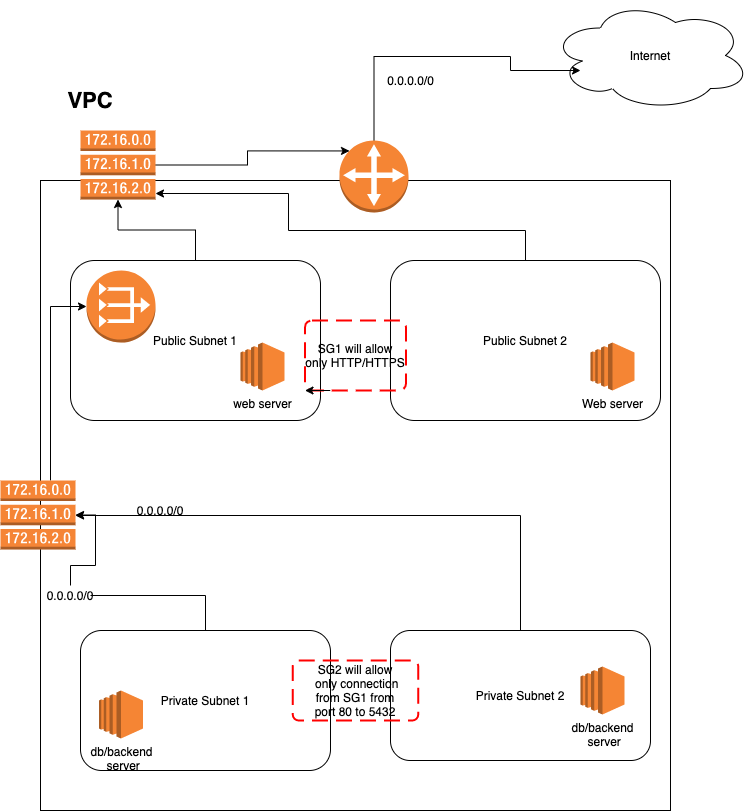

The diagram above was exported from draw.io. Its source (the exported page's mxGraphModel, read from the mxfile embedded in the PNG):
<mxGraphModel dx="1298" dy="1978" grid="1" gridSize="10" guides="1" tooltips="1" connect="1" arrows="1" fold="1" page="1" pageScale="1" pageWidth="827" pageHeight="1169" math="0" shadow="0">
  <root>
    <mxCell id="0" />
    <mxCell id="1" parent="0" />
    <mxCell id="K0vbT6KWS-pmB1taS8bp-1" value="" style="whiteSpace=wrap;html=1;aspect=fixed;" vertex="1" parent="1">
      <mxGeometry x="80" y="160" width="630" height="630" as="geometry" />
    </mxCell>
    <mxCell id="K0vbT6KWS-pmB1taS8bp-2" value="&lt;font style=&quot;font-size: 22px&quot;&gt;&lt;b&gt;VPC&lt;/b&gt;&lt;/font&gt;" style="text;html=1;strokeColor=none;fillColor=none;align=center;verticalAlign=middle;whiteSpace=wrap;rounded=0;" vertex="1" parent="1">
      <mxGeometry x="110" y="70" width="40" height="20" as="geometry" />
    </mxCell>
    <mxCell id="K0vbT6KWS-pmB1taS8bp-24" style="edgeStyle=orthogonalEdgeStyle;rounded=0;orthogonalLoop=1;jettySize=auto;html=1;entryX=1;entryY=0.5;entryDx=0;entryDy=0;entryPerimeter=0;startArrow=none;" edge="1" parent="1" source="K0vbT6KWS-pmB1taS8bp-28" target="K0vbT6KWS-pmB1taS8bp-23">
      <mxGeometry relative="1" as="geometry" />
    </mxCell>
    <mxCell id="K0vbT6KWS-pmB1taS8bp-4" value="Private Subnet 1" style="rounded=1;whiteSpace=wrap;html=1;" vertex="1" parent="1">
      <mxGeometry x="120" y="610" width="250" height="140" as="geometry" />
    </mxCell>
    <mxCell id="K0vbT6KWS-pmB1taS8bp-17" style="edgeStyle=orthogonalEdgeStyle;rounded=0;orthogonalLoop=1;jettySize=auto;html=1;entryX=0.5;entryY=1;entryDx=0;entryDy=0;entryPerimeter=0;" edge="1" parent="1" source="K0vbT6KWS-pmB1taS8bp-5" target="K0vbT6KWS-pmB1taS8bp-16">
      <mxGeometry relative="1" as="geometry" />
    </mxCell>
    <mxCell id="K0vbT6KWS-pmB1taS8bp-5" value="Public Subnet 1" style="rounded=1;whiteSpace=wrap;html=1;" vertex="1" parent="1">
      <mxGeometry x="110" y="240" width="250" height="160" as="geometry" />
    </mxCell>
    <mxCell id="K0vbT6KWS-pmB1taS8bp-25" style="edgeStyle=orthogonalEdgeStyle;rounded=0;orthogonalLoop=1;jettySize=auto;html=1;" edge="1" parent="1" source="K0vbT6KWS-pmB1taS8bp-6" target="K0vbT6KWS-pmB1taS8bp-23">
      <mxGeometry relative="1" as="geometry">
        <mxPoint x="130" y="490" as="targetPoint" />
        <Array as="points">
          <mxPoint x="560" y="495" />
        </Array>
      </mxGeometry>
    </mxCell>
    <mxCell id="K0vbT6KWS-pmB1taS8bp-6" value="Private Subnet 2" style="rounded=1;whiteSpace=wrap;html=1;" vertex="1" parent="1">
      <mxGeometry x="430" y="610" width="260" height="130" as="geometry" />
    </mxCell>
    <mxCell id="K0vbT6KWS-pmB1taS8bp-18" style="edgeStyle=orthogonalEdgeStyle;rounded=0;orthogonalLoop=1;jettySize=auto;html=1;entryX=1;entryY=0.913;entryDx=0;entryDy=0;entryPerimeter=0;" edge="1" parent="1" source="K0vbT6KWS-pmB1taS8bp-7" target="K0vbT6KWS-pmB1taS8bp-16">
      <mxGeometry relative="1" as="geometry">
        <Array as="points">
          <mxPoint x="565" y="210" />
          <mxPoint x="328" y="210" />
          <mxPoint x="328" y="173" />
        </Array>
      </mxGeometry>
    </mxCell>
    <mxCell id="K0vbT6KWS-pmB1taS8bp-7" value="Public Subnet 2" style="rounded=1;whiteSpace=wrap;html=1;" vertex="1" parent="1">
      <mxGeometry x="430" y="240" width="270" height="160" as="geometry" />
    </mxCell>
    <mxCell id="K0vbT6KWS-pmB1taS8bp-8" value="Internet" style="ellipse;shape=cloud;whiteSpace=wrap;html=1;" vertex="1" parent="1">
      <mxGeometry x="590" y="-20" width="200" height="110" as="geometry" />
    </mxCell>
    <mxCell id="K0vbT6KWS-pmB1taS8bp-13" style="edgeStyle=orthogonalEdgeStyle;rounded=0;orthogonalLoop=1;jettySize=auto;html=1;" edge="1" parent="1" source="K0vbT6KWS-pmB1taS8bp-12">
      <mxGeometry relative="1" as="geometry">
        <mxPoint x="620" y="50" as="targetPoint" />
        <Array as="points">
          <mxPoint x="414" y="36" />
          <mxPoint x="550" y="36" />
          <mxPoint x="550" y="50" />
        </Array>
      </mxGeometry>
    </mxCell>
    <mxCell id="K0vbT6KWS-pmB1taS8bp-12" value="" style="outlineConnect=0;dashed=0;verticalLabelPosition=bottom;verticalAlign=top;align=center;html=1;shape=mxgraph.aws3.customer_gateway;fillColor=#F58534;gradientColor=none;" vertex="1" parent="1">
      <mxGeometry x="379" y="120" width="69" height="72" as="geometry" />
    </mxCell>
    <mxCell id="K0vbT6KWS-pmB1taS8bp-14" value="0.0.0.0/0" style="text;html=1;align=center;verticalAlign=middle;resizable=0;points=[];autosize=1;strokeColor=none;fillColor=none;" vertex="1" parent="1">
      <mxGeometry x="420" y="50" width="60" height="20" as="geometry" />
    </mxCell>
    <mxCell id="K0vbT6KWS-pmB1taS8bp-20" style="edgeStyle=orthogonalEdgeStyle;rounded=0;orthogonalLoop=1;jettySize=auto;html=1;entryX=0.145;entryY=0.145;entryDx=0;entryDy=0;entryPerimeter=0;" edge="1" parent="1" source="K0vbT6KWS-pmB1taS8bp-16" target="K0vbT6KWS-pmB1taS8bp-12">
      <mxGeometry relative="1" as="geometry" />
    </mxCell>
    <mxCell id="K0vbT6KWS-pmB1taS8bp-16" value="" style="outlineConnect=0;dashed=0;verticalLabelPosition=bottom;verticalAlign=top;align=center;html=1;shape=mxgraph.aws3.route_table;fillColor=#F58536;gradientColor=none;" vertex="1" parent="1">
      <mxGeometry x="120" y="110" width="75" height="69" as="geometry" />
    </mxCell>
    <mxCell id="K0vbT6KWS-pmB1taS8bp-21" value="" style="outlineConnect=0;dashed=0;verticalLabelPosition=bottom;verticalAlign=top;align=center;html=1;shape=mxgraph.aws3.vpc_nat_gateway;fillColor=#F58534;gradientColor=none;" vertex="1" parent="1">
      <mxGeometry x="126" y="250" width="69" height="72" as="geometry" />
    </mxCell>
    <mxCell id="K0vbT6KWS-pmB1taS8bp-26" style="edgeStyle=orthogonalEdgeStyle;rounded=0;orthogonalLoop=1;jettySize=auto;html=1;" edge="1" parent="1" source="K0vbT6KWS-pmB1taS8bp-23" target="K0vbT6KWS-pmB1taS8bp-21">
      <mxGeometry relative="1" as="geometry">
        <Array as="points">
          <mxPoint x="90" y="286" />
        </Array>
      </mxGeometry>
    </mxCell>
    <mxCell id="K0vbT6KWS-pmB1taS8bp-23" value="" style="outlineConnect=0;dashed=0;verticalLabelPosition=bottom;verticalAlign=top;align=center;html=1;shape=mxgraph.aws3.route_table;fillColor=#F58536;gradientColor=none;" vertex="1" parent="1">
      <mxGeometry x="40" y="460" width="75" height="69" as="geometry" />
    </mxCell>
    <mxCell id="K0vbT6KWS-pmB1taS8bp-27" value="&lt;span&gt;0.0.0.0/0&lt;/span&gt;" style="text;html=1;strokeColor=none;fillColor=none;align=center;verticalAlign=middle;whiteSpace=wrap;rounded=0;" vertex="1" parent="1">
      <mxGeometry x="180" y="480" width="40" height="20" as="geometry" />
    </mxCell>
    <mxCell id="K0vbT6KWS-pmB1taS8bp-28" value="&lt;span&gt;0.0.0.0/0&lt;/span&gt;" style="text;html=1;strokeColor=none;fillColor=none;align=center;verticalAlign=middle;whiteSpace=wrap;rounded=0;" vertex="1" parent="1">
      <mxGeometry x="90" y="565" width="40" height="20" as="geometry" />
    </mxCell>
    <mxCell id="K0vbT6KWS-pmB1taS8bp-29" value="" style="edgeStyle=orthogonalEdgeStyle;rounded=0;orthogonalLoop=1;jettySize=auto;html=1;entryX=1;entryY=0.5;entryDx=0;entryDy=0;entryPerimeter=0;endArrow=none;" edge="1" parent="1" source="K0vbT6KWS-pmB1taS8bp-4" target="K0vbT6KWS-pmB1taS8bp-28">
      <mxGeometry relative="1" as="geometry">
        <mxPoint x="120" y="680" as="sourcePoint" />
        <mxPoint x="115" y="494.5" as="targetPoint" />
      </mxGeometry>
    </mxCell>
    <mxCell id="K0vbT6KWS-pmB1taS8bp-30" value="SG1 will allow &#10;only HTTP/HTTPS" style="rounded=1;arcSize=10;dashed=1;strokeColor=#ff0000;fillColor=none;gradientColor=none;dashPattern=8 4;strokeWidth=2;" vertex="1" parent="1">
      <mxGeometry x="344.5" y="300" width="101" height="70" as="geometry" />
    </mxCell>
    <mxCell id="K0vbT6KWS-pmB1taS8bp-32" style="edgeStyle=orthogonalEdgeStyle;rounded=0;orthogonalLoop=1;jettySize=auto;html=1;exitX=0.25;exitY=1;exitDx=0;exitDy=0;entryX=0;entryY=1;entryDx=0;entryDy=0;" edge="1" parent="1" source="K0vbT6KWS-pmB1taS8bp-30" target="K0vbT6KWS-pmB1taS8bp-30">
      <mxGeometry relative="1" as="geometry" />
    </mxCell>
    <mxCell id="K0vbT6KWS-pmB1taS8bp-33" value="SG2 will allow&#10; only connection &#10;from SG1 from &#10;port 80 to 5432" style="rounded=1;arcSize=10;dashed=1;strokeColor=#ff0000;fillColor=none;gradientColor=none;dashPattern=8 4;strokeWidth=2;" vertex="1" parent="1">
      <mxGeometry x="332.25" y="640" width="125.5" height="60" as="geometry" />
    </mxCell>
    <mxCell id="K0vbT6KWS-pmB1taS8bp-35" value="web server&lt;br&gt;" style="outlineConnect=0;dashed=0;verticalLabelPosition=bottom;verticalAlign=top;align=center;html=1;shape=mxgraph.aws3.ec2;fillColor=#F58534;gradientColor=none;" vertex="1" parent="1">
      <mxGeometry x="280" y="322" width="44" height="48" as="geometry" />
    </mxCell>
    <mxCell id="K0vbT6KWS-pmB1taS8bp-36" value="Web server" style="outlineConnect=0;dashed=0;verticalLabelPosition=bottom;verticalAlign=top;align=center;html=1;shape=mxgraph.aws3.ec2;fillColor=#F58534;gradientColor=none;" vertex="1" parent="1">
      <mxGeometry x="630" y="322" width="44" height="48" as="geometry" />
    </mxCell>
    <mxCell id="K0vbT6KWS-pmB1taS8bp-37" value="db/backend&lt;br&gt;&amp;nbsp;server" style="outlineConnect=0;dashed=0;verticalLabelPosition=bottom;verticalAlign=top;align=center;html=1;shape=mxgraph.aws3.ec2;fillColor=#F58534;gradientColor=none;" vertex="1" parent="1">
      <mxGeometry x="138.5" y="670" width="44" height="48" as="geometry" />
    </mxCell>
    <mxCell id="K0vbT6KWS-pmB1taS8bp-38" value="db/backend&lt;br&gt;&amp;nbsp;server" style="outlineConnect=0;dashed=0;verticalLabelPosition=bottom;verticalAlign=top;align=center;html=1;shape=mxgraph.aws3.ec2;fillColor=#F58534;gradientColor=none;" vertex="1" parent="1">
      <mxGeometry x="620" y="646" width="44" height="48" as="geometry" />
    </mxCell>
  </root>
</mxGraphModel>